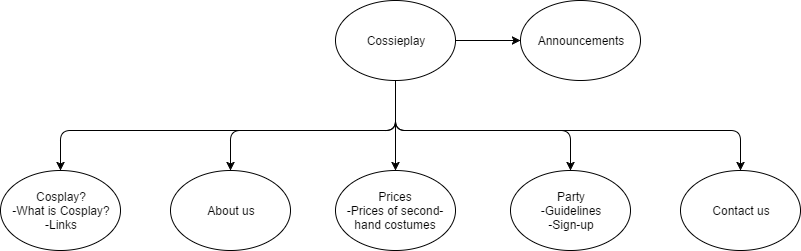

The diagram above was exported from draw.io. Its source (the exported page's mxGraphModel, read from the mxfile embedded in the PNG):
<mxGraphModel dx="1106" dy="566" grid="1" gridSize="10" guides="1" tooltips="1" connect="1" arrows="1" fold="1" page="1" pageScale="1" pageWidth="850" pageHeight="1100" math="0" shadow="0">
  <root>
    <mxCell id="0" />
    <mxCell id="1" parent="0" />
    <mxCell id="1c598670e7df9c39-1" value="Party&lt;div&gt;-Guidelines&lt;/div&gt;&lt;div&gt;-Sign-up&lt;/div&gt;" style="ellipse;whiteSpace=wrap;html=1;" vertex="1" parent="1">
      <mxGeometry x="540" y="240" width="120" height="80" as="geometry" />
    </mxCell>
    <mxCell id="1c598670e7df9c39-2" value="Contact us" style="ellipse;whiteSpace=wrap;html=1;" vertex="1" parent="1">
      <mxGeometry x="710" y="240" width="120" height="80" as="geometry" />
    </mxCell>
    <mxCell id="1c598670e7df9c39-3" value="Prices&lt;div&gt;-Prices of second-hand costumes&lt;/div&gt;" style="ellipse;whiteSpace=wrap;html=1;" vertex="1" parent="1">
      <mxGeometry x="365" y="240" width="120" height="80" as="geometry" />
    </mxCell>
    <mxCell id="1c598670e7df9c39-4" value="Cosplay?&lt;div&gt;-What is Cosplay?&lt;/div&gt;&lt;div&gt;-Links&lt;/div&gt;" style="ellipse;whiteSpace=wrap;html=1;" vertex="1" parent="1">
      <mxGeometry x="30" y="240" width="120" height="80" as="geometry" />
    </mxCell>
    <mxCell id="1c598670e7df9c39-6" value="About us" style="ellipse;whiteSpace=wrap;html=1;" vertex="1" parent="1">
      <mxGeometry x="200" y="240" width="120" height="80" as="geometry" />
    </mxCell>
    <mxCell id="1c598670e7df9c39-7" value="Cossieplay" style="ellipse;whiteSpace=wrap;html=1;" vertex="1" parent="1">
      <mxGeometry x="365" y="70" width="120" height="80" as="geometry" />
    </mxCell>
    <mxCell id="1c598670e7df9c39-8" value="Announcements" style="ellipse;whiteSpace=wrap;html=1;" vertex="1" parent="1">
      <mxGeometry x="550" y="70" width="120" height="80" as="geometry" />
    </mxCell>
    <mxCell id="1c598670e7df9c39-9" value="" style="endArrow=classic;html=1;entryX=0;entryY=0.5;exitX=1;exitY=0.5;" edge="1" parent="1" source="1c598670e7df9c39-7" target="1c598670e7df9c39-8">
      <mxGeometry width="50" height="50" relative="1" as="geometry">
        <mxPoint x="480" y="140" as="sourcePoint" />
        <mxPoint x="530" y="90" as="targetPoint" />
      </mxGeometry>
    </mxCell>
    <mxCell id="1c598670e7df9c39-10" value="" style="endArrow=classic;html=1;entryX=0.5;entryY=0;exitX=0.5;exitY=1;" edge="1" parent="1" source="1c598670e7df9c39-7" target="1c598670e7df9c39-3">
      <mxGeometry width="50" height="50" relative="1" as="geometry">
        <mxPoint x="300" y="190" as="sourcePoint" />
        <mxPoint x="350" y="140" as="targetPoint" />
      </mxGeometry>
    </mxCell>
    <mxCell id="1c598670e7df9c39-11" value="" style="endArrow=classic;html=1;entryX=0.5;entryY=0;exitX=0.5;exitY=1;" edge="1" parent="1" source="1c598670e7df9c39-7" target="1c598670e7df9c39-6">
      <mxGeometry width="50" height="50" relative="1" as="geometry">
        <mxPoint x="300" y="200" as="sourcePoint" />
        <mxPoint x="350" y="150" as="targetPoint" />
        <Array as="points">
          <mxPoint x="425" y="200" />
          <mxPoint x="260" y="200" />
        </Array>
      </mxGeometry>
    </mxCell>
    <mxCell id="1c598670e7df9c39-12" value="" style="endArrow=classic;html=1;entryX=0.5;entryY=0;exitX=0.5;exitY=1;" edge="1" parent="1" source="1c598670e7df9c39-7" target="1c598670e7df9c39-2">
      <mxGeometry width="50" height="50" relative="1" as="geometry">
        <mxPoint x="693" y="140" as="sourcePoint" />
        <mxPoint x="528" y="230" as="targetPoint" />
        <Array as="points">
          <mxPoint x="425" y="200" />
          <mxPoint x="770" y="200" />
        </Array>
      </mxGeometry>
    </mxCell>
    <mxCell id="1c598670e7df9c39-13" value="" style="endArrow=classic;html=1;exitX=0.5;exitY=1;entryX=0.5;entryY=0;" edge="1" parent="1" source="1c598670e7df9c39-7" target="1c598670e7df9c39-1">
      <mxGeometry width="50" height="50" relative="1" as="geometry">
        <mxPoint x="445" y="170" as="sourcePoint" />
        <mxPoint x="280" y="260" as="targetPoint" />
        <Array as="points">
          <mxPoint x="425" y="200" />
          <mxPoint x="600" y="200" />
        </Array>
      </mxGeometry>
    </mxCell>
    <mxCell id="1c598670e7df9c39-14" value="" style="endArrow=classic;html=1;entryX=0.5;entryY=0;exitX=0.5;exitY=1;" edge="1" parent="1" source="1c598670e7df9c39-7" target="1c598670e7df9c39-4">
      <mxGeometry width="50" height="50" relative="1" as="geometry">
        <mxPoint x="233" y="150" as="sourcePoint" />
        <mxPoint x="68" y="240" as="targetPoint" />
        <Array as="points">
          <mxPoint x="425" y="200" />
          <mxPoint x="90" y="200" />
        </Array>
      </mxGeometry>
    </mxCell>
  </root>
</mxGraphModel>